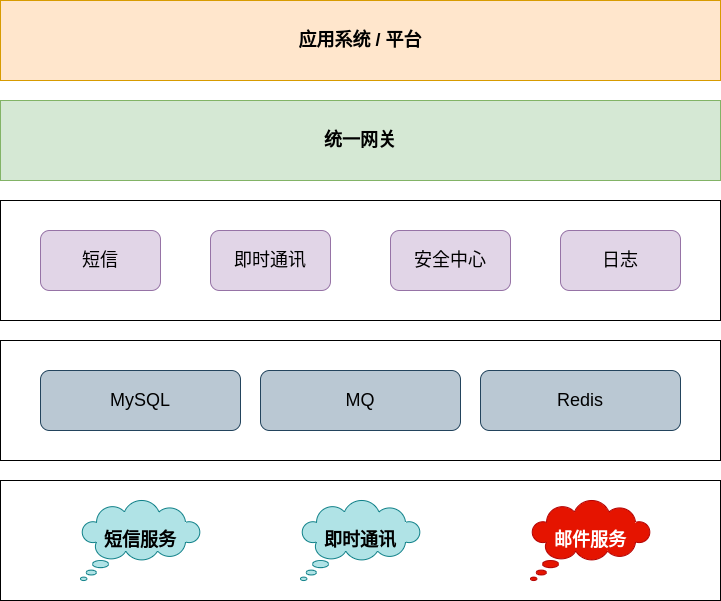

The diagram above was exported from draw.io. Its source (the exported page's mxGraphModel, read from the mxfile embedded in the PNG):
<mxGraphModel dx="2072" dy="1170" grid="1" gridSize="10" guides="1" tooltips="1" connect="1" arrows="1" fold="1" page="1" pageScale="1" pageWidth="850" pageHeight="1100" math="0" shadow="0">
  <root>
    <mxCell id="0" />
    <mxCell id="1" parent="0" />
    <mxCell id="SRlKZ9eq8zjBS8HSS-yZ-8" value="&lt;font style=&quot;font-size: 18px;&quot;&gt;&lt;b&gt;应用系统 / 平台&lt;/b&gt;&lt;/font&gt;" style="rounded=0;whiteSpace=wrap;html=1;fillColor=#ffe6cc;strokeColor=#d79b00;" parent="1" vertex="1">
      <mxGeometry x="80" y="40" width="720" height="80" as="geometry" />
    </mxCell>
    <mxCell id="SRlKZ9eq8zjBS8HSS-yZ-10" value="&lt;font style=&quot;font-size: 18px;&quot;&gt;&lt;b&gt;统一网关&lt;/b&gt;&lt;/font&gt;" style="rounded=0;whiteSpace=wrap;html=1;fillColor=#d5e8d4;strokeColor=#82b366;" parent="1" vertex="1">
      <mxGeometry x="80" y="140" width="720" height="80" as="geometry" />
    </mxCell>
    <mxCell id="SRlKZ9eq8zjBS8HSS-yZ-43" value="" style="group;fillColor=#6d8764;fontColor=#ffffff;strokeColor=#3A5431;" parent="1" vertex="1" connectable="0">
      <mxGeometry x="80" y="240" width="720" height="120" as="geometry" />
    </mxCell>
    <mxCell id="SRlKZ9eq8zjBS8HSS-yZ-11" value="" style="rounded=0;whiteSpace=wrap;html=1;movable=1;resizable=1;rotatable=1;deletable=1;editable=1;locked=0;connectable=1;" parent="SRlKZ9eq8zjBS8HSS-yZ-43" vertex="1">
      <mxGeometry width="720" height="120" as="geometry" />
    </mxCell>
    <mxCell id="SRlKZ9eq8zjBS8HSS-yZ-12" value="&lt;font style=&quot;font-size: 18px;&quot;&gt;短信&lt;/font&gt;" style="rounded=1;whiteSpace=wrap;html=1;fillColor=#e1d5e7;strokeColor=#9673a6;movable=1;resizable=1;rotatable=1;deletable=1;editable=1;locked=0;connectable=1;" parent="SRlKZ9eq8zjBS8HSS-yZ-43" vertex="1">
      <mxGeometry x="40" y="30" width="120" height="60" as="geometry" />
    </mxCell>
    <mxCell id="SRlKZ9eq8zjBS8HSS-yZ-13" value="&lt;font style=&quot;font-size: 18px;&quot;&gt;即时通讯&lt;/font&gt;" style="rounded=1;whiteSpace=wrap;html=1;fillColor=#e1d5e7;strokeColor=#9673a6;movable=1;resizable=1;rotatable=1;deletable=1;editable=1;locked=0;connectable=1;" parent="SRlKZ9eq8zjBS8HSS-yZ-43" vertex="1">
      <mxGeometry x="210" y="30" width="120" height="60" as="geometry" />
    </mxCell>
    <mxCell id="SRlKZ9eq8zjBS8HSS-yZ-14" value="&lt;font style=&quot;font-size: 18px;&quot;&gt;安全中心&lt;/font&gt;" style="rounded=1;whiteSpace=wrap;html=1;fillColor=#e1d5e7;strokeColor=#9673a6;movable=1;resizable=1;rotatable=1;deletable=1;editable=1;locked=0;connectable=1;" parent="SRlKZ9eq8zjBS8HSS-yZ-43" vertex="1">
      <mxGeometry x="390" y="30" width="120" height="60" as="geometry" />
    </mxCell>
    <mxCell id="SRlKZ9eq8zjBS8HSS-yZ-17" value="&lt;font style=&quot;font-size: 18px;&quot;&gt;日志&lt;/font&gt;" style="rounded=1;whiteSpace=wrap;html=1;fillColor=#e1d5e7;strokeColor=#9673a6;movable=1;resizable=1;rotatable=1;deletable=1;editable=1;locked=0;connectable=1;" parent="SRlKZ9eq8zjBS8HSS-yZ-43" vertex="1">
      <mxGeometry x="560" y="30" width="120" height="60" as="geometry" />
    </mxCell>
    <mxCell id="SRlKZ9eq8zjBS8HSS-yZ-44" value="" style="group" parent="1" vertex="1" connectable="0">
      <mxGeometry x="80" y="380" width="720" height="120" as="geometry" />
    </mxCell>
    <mxCell id="SRlKZ9eq8zjBS8HSS-yZ-28" value="" style="rounded=0;whiteSpace=wrap;html=1;" parent="SRlKZ9eq8zjBS8HSS-yZ-44" vertex="1">
      <mxGeometry width="720" height="120" as="geometry" />
    </mxCell>
    <mxCell id="SRlKZ9eq8zjBS8HSS-yZ-35" value="&lt;font style=&quot;font-size: 18px;&quot;&gt;MySQL&lt;/font&gt;" style="rounded=1;whiteSpace=wrap;html=1;fillColor=#bac8d3;strokeColor=#23445d;movable=1;resizable=1;rotatable=1;deletable=1;editable=1;locked=0;connectable=1;" parent="SRlKZ9eq8zjBS8HSS-yZ-44" vertex="1">
      <mxGeometry x="40" y="30" width="200" height="60" as="geometry" />
    </mxCell>
    <mxCell id="SRlKZ9eq8zjBS8HSS-yZ-40" value="&lt;font style=&quot;font-size: 18px;&quot;&gt;Redis&lt;/font&gt;" style="rounded=1;whiteSpace=wrap;html=1;fillColor=#bac8d3;strokeColor=#23445d;movable=1;resizable=1;rotatable=1;deletable=1;editable=1;locked=0;connectable=1;" parent="SRlKZ9eq8zjBS8HSS-yZ-44" vertex="1">
      <mxGeometry x="480" y="30" width="200" height="60" as="geometry" />
    </mxCell>
    <mxCell id="SRlKZ9eq8zjBS8HSS-yZ-41" value="&lt;font style=&quot;font-size: 18px;&quot;&gt;MQ&lt;/font&gt;" style="rounded=1;whiteSpace=wrap;html=1;fillColor=#bac8d3;strokeColor=#23445d;movable=1;resizable=1;rotatable=1;deletable=1;editable=1;locked=0;connectable=1;" parent="SRlKZ9eq8zjBS8HSS-yZ-44" vertex="1">
      <mxGeometry x="260" y="30" width="200" height="60" as="geometry" />
    </mxCell>
    <mxCell id="SRlKZ9eq8zjBS8HSS-yZ-53" value="" style="group" parent="1" vertex="1" connectable="0">
      <mxGeometry x="80" y="520" width="720" height="120" as="geometry" />
    </mxCell>
    <mxCell id="6nvcxBXb83JFoyAv4WBI-20" value="" style="group" vertex="1" connectable="0" parent="SRlKZ9eq8zjBS8HSS-yZ-53">
      <mxGeometry width="720" height="120" as="geometry" />
    </mxCell>
    <mxCell id="SRlKZ9eq8zjBS8HSS-yZ-42" value="" style="rounded=0;whiteSpace=wrap;html=1;" parent="6nvcxBXb83JFoyAv4WBI-20" vertex="1">
      <mxGeometry width="720" height="120" as="geometry" />
    </mxCell>
    <mxCell id="SRlKZ9eq8zjBS8HSS-yZ-49" value="&lt;font style=&quot;font-size: 18px;&quot;&gt;&lt;b&gt;短信服务&lt;/b&gt;&lt;/font&gt;" style="whiteSpace=wrap;html=1;shape=mxgraph.basic.cloud_callout;fillColor=#b0e3e6;strokeColor=#0e8088;" parent="6nvcxBXb83JFoyAv4WBI-20" vertex="1">
      <mxGeometry x="80" y="20" width="120" height="80" as="geometry" />
    </mxCell>
    <mxCell id="SRlKZ9eq8zjBS8HSS-yZ-50" value="&lt;font style=&quot;font-size: 18px;&quot;&gt;&lt;b&gt;即时通讯&lt;/b&gt;&lt;/font&gt;" style="whiteSpace=wrap;html=1;shape=mxgraph.basic.cloud_callout;fillColor=#b0e3e6;strokeColor=#0e8088;" parent="6nvcxBXb83JFoyAv4WBI-20" vertex="1">
      <mxGeometry x="300" y="20" width="120" height="80" as="geometry" />
    </mxCell>
    <mxCell id="SRlKZ9eq8zjBS8HSS-yZ-51" value="&lt;font style=&quot;font-size: 18px;&quot;&gt;&lt;b&gt;邮件服务&lt;/b&gt;&lt;/font&gt;" style="whiteSpace=wrap;html=1;shape=mxgraph.basic.cloud_callout;fillColor=#e51400;strokeColor=#B20000;fontColor=#ffffff;" parent="6nvcxBXb83JFoyAv4WBI-20" vertex="1">
      <mxGeometry x="530" y="20" width="120" height="80" as="geometry" />
    </mxCell>
  </root>
</mxGraphModel>